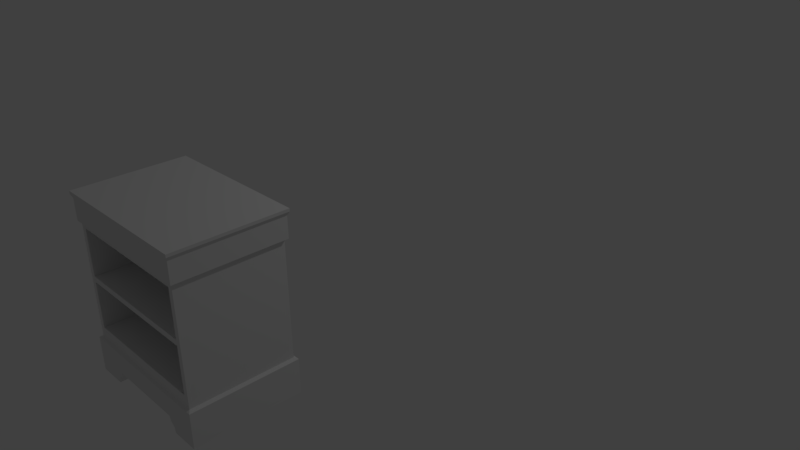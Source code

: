 # Source: Nightstand.blend  (saved by Blender 2.77.0; exported with 4.5.12 LTS)
import bpy
from mathutils import Matrix  # noqa: F401  (used for matrix-valued properties, if any)

bpy.ops.wm.read_factory_settings(use_empty=True)
scene = bpy.context.scene
scene.name = 'Scene'

# ---- collections
col_collection_1 = bpy.data.collections.new('Collection 1'); scene.collection.children.link(col_collection_1)

# ---- materials (node trees are filled in below, after node groups)
mat_material_001 = bpy.data.materials.new('Material.001')
mat_material_001.alpha_threshold = 0.0
mat_material_001.use_transparent_shadow = False
mat_material_001.roughness = 0.5
mat_material_001.specular_intensity = 0.0

# ---- material node trees

# ---- world
world_world = bpy.data.worlds.new('World'); scene.world = world_world
world_world.color = (0.05088, 0.05088, 0.05088)
world_world.use_sun_shadow = False
world_world.sun_shadow_jitter_overblur = 0.0
world_world.cycles.sampling_method = 'MANUAL'

# ---- cameras
cam_camera = bpy.data.cameras.new('Camera')
cam_camera.clip_end = 100.0
cam_camera.lens = 35.0
cam_camera.sensor_width = 32.0
cam_camera.sensor_height = 18.0
cam_camera.ortho_scale = 7.314
cam_camera.dof.focus_distance = 0.0
cam_camera.dof.aperture_fstop = 128.0

# ---- lights
light_lamp = bpy.data.lights.new('Lamp', 'POINT')
light_lamp.transmission_factor = 0.0
light_lamp.cutoff_distance = 30.0
light_lamp.energy = 100.0
light_lamp.shadow_buffer_clip_start = 1.001
light_lamp.shadow_soft_size = 0.1
light_lamp.shadow_maximum_resolution = 0.006
light_lamp.use_absolute_resolution = True

# ---- meshes
me_cube_000 = bpy.data.meshes.new('Cube.000')
me_cube_000.from_pydata([(0.7641, 0.539, 0.3846), (0.7641, 0.539, 1.585), (0.7641, -0.539, 1.585), (0.7641, -0.539, 0.3846), (-0.7641, 0.539, 0.3846), (-0.7641, 0.539, 1.585), (-0.7097, -0.539, 0.5045), (-0.7641, -0.539, 0.3846), (0.7114, -0.539, 1.051), (0.7114, -0.539, 0.9928), (0.7114, -0.539, 0.5045), (-0.7097, -0.539, 0.9928), (-0.7097, -0.539, 1.051), (-0.7641, -0.539, 1.585), (-0.7097, -0.539, 1.539), (0.7114, -0.539, 1.539), (0.7114, 0.4795, 1.051), (-0.7097, 0.4795, 1.051), (-0.7097, 0.4795, 1.539), (0.7114, 0.4795, 1.539), (0.8177, -0.5768, 1.849), (-0.8177, -0.5768, 1.849), (-0.7961, -0.5616, 1.812), (0.7961, -0.5616, 1.812), (0.7961, 0.5616, 1.812), (0.8177, 0.5768, 1.849), (0.8177, -0.5768, 1.879), (-0.8177, -0.5768, 1.879), (-0.8177, 0.5768, 1.849), (-0.7961, 0.5616, 1.812), (-0.7961, -0.5616, 1.593), (0.7961, -0.5616, 1.593), (0.7961, 0.5616, 1.593), (0.8177, 0.5768, 1.879), (-0.8177, 0.5768, 1.879), (-0.7961, 0.5616, 1.593), (-0.7641, -0.539, 1.585), (0.7641, -0.539, 1.585), (0.7641, 0.539, 1.585), (-0.7641, 0.539, 1.585), (-0.7641, -0.539, 0.3846), (-0.8026, -0.5662, 0.3695), (0.8026, -0.5662, 0.3695), (0.7641, -0.539, 0.3846), (-0.7641, 0.539, 0.3846), (-0.8026, 0.5662, 0.3695), (-0.8026, -0.5662, 0.1452), (0.8026, -0.5662, 0.1452), (0.7641, 0.539, 0.3846), (0.8026, 0.5662, 0.3695), (-0.8026, 0.5662, 0.1452), (-0.7846, -0.5535, 0.1293), (0.7846, -0.5535, 0.1293), (0.8026, 0.5662, 0.1452), (-0.7846, 0.5535, 0.1293), (0.7846, 0.5535, 0.1293), (0.4947, 0.4833, 0.05576), (0.4947, 0.5662, 0.05576), (0.5046, 0.5662, 0.001315), (0.5046, 0.4833, 0.001315), (0.721, 0.4833, 0.07812), (0.721, 0.4833, 0.001315), (0.444, 0.4833, 0.1005), (0.444, 0.5662, 0.1005), (0.8026, 0.5662, 0.07812), (0.8026, 0.5662, 0.001315), (0.721, -0.4833, 0.07812), (0.721, -0.4833, 0.001315), (0.4308, 0.4833, 0.1452), (0.4308, 0.5662, 0.1452), (0.8026, -0.5662, 0.07812), (0.8026, -0.5662, 0.001315), (0.4947, -0.4833, 0.05576), (0.5046, -0.4833, 0.001315), (0.721, -0.4833, 0.1452), (0.721, 0.4833, 0.1452), (0.4947, -0.5662, 0.05576), (0.5046, -0.5662, 0.001315), (0.444, -0.4833, 0.1005), (0.4308, -0.4833, 0.1452), (0.4308, -0.5662, 0.1452), (0.444, -0.5662, 0.1005), (-0.4947, 0.5662, 0.05576), (-0.5046, 0.5662, 0.001315), (-0.8026, 0.5662, 0.001315), (-0.8026, 0.5662, 0.07812), (-0.444, 0.5662, 0.1005), (-0.4947, 0.4833, 0.05576), (-0.5046, 0.4833, 0.001315), (-0.8026, -0.5662, 0.001315), (-0.8026, -0.5662, 0.07812), (-0.4308, 0.5662, 0.1452), (-0.444, 0.4833, 0.1005), (-0.721, 0.4833, 0.07812), (-0.721, 0.4833, 0.001315), (-0.5046, -0.5662, 0.001315), (-0.4947, -0.5662, 0.05576), (-0.4308, 0.4833, 0.1452), (-0.721, -0.4833, 0.07812), (-0.721, -0.4833, 0.001315), (-0.444, -0.5662, 0.1005), (-0.4308, -0.5662, 0.1452), (-0.5046, -0.4833, 0.001315), (-0.4947, -0.4833, 0.05576), (-0.721, 0.4833, 0.1452), (-0.721, -0.4833, 0.1452), (-0.444, -0.4833, 0.1005), (-0.4308, -0.4833, 0.1452), (-0.7097, 0.4795, 0.5045), (-0.7097, 0.4795, 0.9928), (0.7114, 0.4795, 0.9928), (0.7114, 0.4795, 0.5045)], [], [(0, 1, 2, 3), (4, 5, 1, 0), (6, 7, 3, 2, 8, 9, 10), (11, 9, 8, 12, 13, 7, 6), (4, 7, 13, 5), (13, 12, 14, 15, 8, 2), (12, 8, 16, 17), (14, 12, 17, 18), (15, 14, 18, 19), (8, 15, 19, 16), (18, 17, 16, 19), (11, 6, 108, 109), (9, 11, 109, 110), (109, 108, 111, 110), (6, 10, 111, 108), (10, 9, 110, 111), (20, 21, 22, 23), (23, 24, 25, 20), (21, 20, 26, 27), (22, 21, 28, 29), (30, 31, 23, 22), (31, 32, 24, 23), (29, 28, 25, 24), (20, 25, 33, 26), (21, 27, 34, 28), (33, 34, 27, 26), (30, 22, 29, 35), (31, 30, 36, 37), (37, 38, 32, 31), (35, 29, 24, 32), (28, 34, 33, 25), (36, 30, 35, 39), (39, 35, 32, 38), (40, 41, 42, 43), (44, 45, 41, 40), (41, 46, 47, 42), (48, 43, 42, 49), (49, 45, 44, 48), (45, 50, 46, 41), (51, 52, 47, 46), (49, 42, 47, 53), (45, 49, 53, 50), (51, 46, 50, 54), (51, 54, 55, 52), (52, 55, 53, 47), (54, 50, 53, 55), (56, 57, 58, 59), (60, 56, 59, 61), (62, 63, 57, 56), (57, 64, 65, 58), (66, 60, 61, 67), (60, 62, 56), (68, 69, 63, 62), (63, 64, 57), (64, 70, 71, 65), (72, 66, 67, 73), (74, 75, 60, 66), (75, 68, 62, 60), (69, 53, 64, 63), (53, 47, 70, 64), (70, 76, 77, 71), (76, 72, 73, 77), (78, 66, 72), (79, 74, 66, 78), (47, 80, 81, 70), (70, 81, 76), (81, 78, 72, 76), (80, 79, 78, 81), (82, 83, 84, 85), (86, 82, 85), (87, 88, 83, 82), (85, 84, 89, 90), (91, 86, 85, 50), (92, 87, 82, 86), (93, 94, 88, 87), (50, 85, 90, 46), (90, 89, 95, 96), (97, 92, 86, 91), (93, 87, 92), (98, 99, 94, 93), (46, 90, 100, 101), (90, 96, 100), (96, 95, 102, 103), (104, 93, 92, 97), (105, 98, 93, 104), (103, 102, 99, 98), (101, 100, 106, 107), (100, 96, 103, 106), (107, 106, 98, 105), (106, 103, 98)])
me_cube_000.polygons.foreach_set('use_smooth', [1, 1, 1, 1, 1, 1, 0, 0, 0, 0, 0, 0, 0, 0, 0, 0, 1, 1, 1, 1, 1, 1, 1, 1, 1, 1, 1, 1, 1, 1, 1, 1, 1, 1, 1, 1, 1, 1, 1, 1, 1, 1, 1, 1, 1, 1, 1, 1, 1, 1, 1, 1, 1, 1, 1, 1, 1, 1, 1, 1, 1, 1, 1, 1, 1, 1, 1, 1, 1, 1, 1, 1, 1, 1, 1, 1, 1, 1, 1, 1, 1, 1, 1, 1, 1, 1, 1, 1, 1, 1])
_k = set([(0, 1), (2, 3), (4, 5), (7, 13), (20, 21), (20, 23), (20, 25), (20, 26), (21, 22), (21, 27), (21, 28), (22, 23), (22, 29), (22, 30), (23, 24), (23, 31), (24, 25), (24, 29), (24, 32), (25, 28), (25, 33), (26, 27), (26, 33), (27, 34), (28, 29), (28, 34), (29, 35), (30, 31), (30, 35), (30, 36), (31, 32), (31, 37), (32, 35), (32, 38), (33, 34), (35, 39), (40, 41), (41, 42), (41, 45), (41, 46), (42, 43), (42, 47), (42, 49), (44, 45), (45, 49), (45, 50), (46, 47), (46, 50), (46, 51), (46, 90), (47, 52), (47, 53), (47, 70), (48, 49), (49, 53), (50, 53), (50, 54), (50, 85), (51, 52), (51, 54), (52, 55), (53, 55), (53, 64), (54, 55), (56, 57), (56, 59), (56, 62), (57, 58), (57, 63), (60, 61), (60, 75), (62, 63), (62, 68), (63, 69), (64, 65), (66, 67), (66, 74), (70, 71), (72, 73), (72, 76), (72, 78), (76, 77), (76, 81), (78, 79), (78, 81), (80, 81), (82, 83), (82, 86), (82, 87), (84, 85), (86, 91), (86, 92), (87, 88), (87, 92), (89, 90), (92, 97), (93, 94), (93, 104), (95, 96), (96, 100), (96, 103), (98, 99), (98, 105), (100, 101), (100, 106), (102, 103), (103, 106), (106, 107)])
me_cube_000.attributes.new('sharp_edge', 'BOOLEAN', 'EDGE').data.foreach_set('value', [ (min(e.vertices), max(e.vertices)) in _k for e in me_cube_000.edges])
_uv = me_cube_000.uv_layers.new(name='UVMap')
_uv.uv.foreach_set('vector', [0.7404, 0.516, 0.9863, 0.516, 0.9863, 0.6541, 0.7404, 0.6541, 0.7404, 0.3203, 0.9863, 0.3203, 0.9863, 0.516, 0.7404, 0.516, 0.766, 0.8416, 0.7404, 0.8498, 0.7404, 0.6541, 0.9863, 0.6541, 0.8769, 0.6608, 0.8655, 0.6623, 0.766, 0.662, 0.8655, 0.8413, 0.8655, 0.6623, 0.8769, 0.6608, 0.8769, 0.8428, 0.9863, 0.8498, 0.7404, 0.8498, 0.766, 0.8416, 0.7404, 0.9878, 0.7404, 0.8498, 0.9863, 0.8498, 0.9863, 0.9878, 0.9863, 0.8498, 0.8769, 0.8428, 0.9769, 0.8428, 0.9769, 0.6608, 0.8769, 0.6608, 0.9863, 0.6541, 0.0, 0.0, 0.0, 0.0, 0.0, 0.0, 0.0, 0.0, 0.0, 0.0, 0.0, 0.0, 0.0, 0.0, 0.0, 0.0, 0.0, 0.0, 0.0, 0.0, 0.0, 0.0, 0.0, 0.0, 0.0, 0.0, 0.0, 0.0, 0.0, 0.0, 0.0, 0.0, 0.0, 0.0, 0.0, 0.0, 0.0, 0.0, 0.0, 0.0, 0.0, 0.0, 0.0, 0.0, 0.0, 0.0, 0.0, 0.0, 0.0, 0.0, 0.0, 0.0, 0.0, 0.0, 0.0, 0.0, 0.0, 0.0, 0.0, 0.0, 0.0, 0.0, 0.0, 0.0, 0.0, 0.0, 0.0, 0.0, 0.0, 0.0, 0.0, 0.0, 0.0, 0.0, 0.0, 0.0, 0.0, 0.0, 0.0, 0.0, 0.15, 0.6527, 0.1537, 0.498, 0.1629, 0.4993, 0.1598, 0.6538, 0.1598, 0.6538, 0.1627, 0.8008, 0.1518, 0.801, 0.15, 0.6527, 0.1537, 0.498, 0.15, 0.6527, 0.1427, 0.6518, 0.1459, 0.4974, 0.1629, 0.4993, 0.1537, 0.498, 0.1528, 0.3521, 0.1639, 0.3557, 0.2202, 0.5025, 0.2118, 0.6583, 0.1598, 0.6538, 0.1629, 0.4993, 0.2118, 0.6583, 0.2084, 0.7962, 0.1627, 0.8008, 0.1598, 0.6538, 0.1501, 0.9573, 0.1414, 0.9601, 0.1518, 0.801, 0.1627, 0.8008, 0.15, 0.6527, 0.1518, 0.801, 0.1447, 0.8017, 0.1427, 0.6518, 0.1537, 0.498, 0.1459, 0.4974, 0.1457, 0.3516, 0.1528, 0.3521, 0.9598, 0.2428, 0.4647, 0.2428, 0.4647, 0.02445, 0.9598, 0.02445, 0.2202, 0.5025, 0.1629, 0.4993, 0.1639, 0.3557, 0.2131, 0.3594, 0.2118, 0.6583, 0.2202, 0.5025, 0.2265, 0.5041, 0.2193, 0.6584, 0.2193, 0.6584, 0.2167, 0.7968, 0.2084, 0.7962, 0.2118, 0.6583, 0.2188, 0.9569, 0.1501, 0.9573, 0.1627, 0.8008, 0.2084, 0.7962, 0.1414, 0.9601, 0.1332, 0.96, 0.1447, 0.8017, 0.1518, 0.801, 0.2265, 0.5041, 0.2202, 0.5025, 0.2131, 0.3594, 0.2218, 0.3643, 0.2247, 0.9515, 0.2188, 0.9569, 0.2084, 0.7962, 0.2167, 0.7968, 0.03725, 0.4849, 0.04236, 0.4824, 0.04449, 0.6329, 0.03709, 0.6314, 0.0417, 0.3474, 0.04914, 0.3447, 0.04236, 0.4824, 0.03725, 0.4849, 0.04236, 0.4824, 0.08593, 0.4732, 0.08146, 0.6348, 0.04449, 0.6329, 0.04312, 0.7765, 0.03709, 0.6314, 0.04449, 0.6329, 0.04931, 0.7757, 0.04931, 0.7757, 0.05895, 0.9535, 0.05401, 0.949, 0.04312, 0.7765, 0.04914, 0.3447, 0.1004, 0.3471, 0.08593, 0.4732, 0.04236, 0.4824, 0.09046, 0.4758, 0.0847, 0.6315, 0.08146, 0.6348, 0.08593, 0.4732, 0.04931, 0.7757, 0.04449, 0.6329, 0.08146, 0.6348, 0.09448, 0.7735, 0.05895, 0.9535, 0.04931, 0.7757, 0.09448, 0.7735, 0.111, 0.9557, 0.7913, 0.2981, 0.7952, 0.2931, 0.4266, 0.3017, 0.431, 0.3065, 0.4647, 0.2428, 0.4647, 0.02445, 0.9598, 0.02445, 0.9598, 0.2428, 0.009794, 0.004223, 0.009794, 0.004223, 0.009794, 0.004223, 0.009794, 0.004223, 0.1164, 0.9529, 0.111, 0.9557, 0.09448, 0.7735, 0.09761, 0.7773, 0.3014, 0.277, 0.3268, 0.2859, 0.3328, 0.2751, 0.3115, 0.2682, 0.2558, 0.2415, 0.3014, 0.277, 0.3115, 0.2682, 0.276, 0.2333, 0.2957, 0.2895, 0.3153, 0.2952, 0.3268, 0.2859, 0.3014, 0.277, 0.3268, 0.2859, 0.4259, 0.2877, 0.4249, 0.2725, 0.3328, 0.2751, 0.08358, 0.07772, 0.2558, 0.2415, 0.276, 0.2333, 0.1045, 0.0692, 0.2558, 0.2415, 0.2957, 0.2895, 0.3014, 0.277, 0.2879, 0.2965, 0.3103, 0.3037, 0.3153, 0.2952, 0.2957, 0.2895, 0.3153, 0.2952, 0.4259, 0.2877, 0.3268, 0.2859, 0.4259, 0.2877, 0.7942, 0.2791, 0.7933, 0.2639, 0.4249, 0.2725, 0.04948, 0.03681, 0.08358, 0.07772, 0.1045, 0.0692, 0.06603, 0.03244, 0.06535, 0.08517, 0.2371, 0.2493, 0.2558, 0.2415, 0.08358, 0.07772, 0.2371, 0.2493, 0.2879, 0.2965, 0.2957, 0.2895, 0.2558, 0.2415, 0.3103, 0.3037, 0.4266, 0.3017, 0.4259, 0.2877, 0.3153, 0.2952, 0.4266, 0.3017, 0.7952, 0.2931, 0.7942, 0.2791, 0.4259, 0.2877, 0.7942, 0.2791, 0.8919, 0.2726, 0.8852, 0.2623, 0.7933, 0.2639, 0.8919, 0.2726, 0.9149, 0.2643, 0.9072, 0.2551, 0.8852, 0.2623, 0.02833, 0.03316, 0.08358, 0.07772, 0.04948, 0.03681, 0.01381, 0.03587, 0.06535, 0.08517, 0.08358, 0.07772, 0.02833, 0.03316, 0.7952, 0.2931, 0.9113, 0.2896, 0.9057, 0.2817, 0.7942, 0.2791, 0.7942, 0.2791, 0.9057, 0.2817, 0.8919, 0.2726, 0.9057, 0.2817, 0.9253, 0.2739, 0.9149, 0.2643, 0.8919, 0.2726, 0.9113, 0.2896, 0.9331, 0.2817, 0.9253, 0.2739, 0.9057, 0.2817, 0.3268, 0.2859, 0.3328, 0.2751, 0.4249, 0.2725, 0.4259, 0.2877, 0.3153, 0.2952, 0.3268, 0.2859, 0.4259, 0.2877, 0.3014, 0.277, 0.3115, 0.2682, 0.3328, 0.2751, 0.3268, 0.2859, 0.4259, 0.2877, 0.4249, 0.2725, 0.7933, 0.2639, 0.7942, 0.2791, 0.3103, 0.3037, 0.3153, 0.2952, 0.4259, 0.2877, 0.4266, 0.3017, 0.2957, 0.2895, 0.3014, 0.277, 0.3268, 0.2859, 0.3153, 0.2952, 0.2558, 0.2415, 0.276, 0.2333, 0.3115, 0.2682, 0.3014, 0.277, 0.4266, 0.3017, 0.4259, 0.2877, 0.7942, 0.2791, 0.7952, 0.2931, 0.7942, 0.2791, 0.7933, 0.2639, 0.8852, 0.2623, 0.8919, 0.2726, 0.2879, 0.2965, 0.2957, 0.2895, 0.3153, 0.2952, 0.3103, 0.3037, 0.2558, 0.2415, 0.3014, 0.277, 0.2957, 0.2895, 0.08358, 0.07772, 0.1045, 0.0692, 0.276, 0.2333, 0.2558, 0.2415, 0.7952, 0.2931, 0.7942, 0.2791, 0.9057, 0.2817, 0.9113, 0.2896, 0.7942, 0.2791, 0.8919, 0.2726, 0.9057, 0.2817, 0.8919, 0.2726, 0.8852, 0.2623, 0.9072, 0.2551, 0.9149, 0.2643, 0.2371, 0.2493, 0.2558, 0.2415, 0.2957, 0.2895, 0.2879, 0.2965, 0.06535, 0.08517, 0.08358, 0.07772, 0.2558, 0.2415, 0.2371, 0.2493, 0.04948, 0.03681, 0.06602, 0.03244, 0.1045, 0.0692, 0.08358, 0.07772, 0.9113, 0.2896, 0.9057, 0.2817, 0.9253, 0.2739, 0.9331, 0.2817, 0.9057, 0.2817, 0.8919, 0.2726, 0.9149, 0.2643, 0.9253, 0.2739, 0.01381, 0.03587, 0.02833, 0.03316, 0.08358, 0.07772, 0.06535, 0.08517, 0.02833, 0.03316, 0.04948, 0.03681, 0.08358, 0.07772])
me_cube_000.materials.append(mat_material_001)
me_cube_000.use_remesh_preserve_volume = False
me_cube_000.use_remesh_preserve_attributes = False
me_cube_000.use_mirror_vertex_groups = False
me_cube_000.update()
me_cube_000.normals_split_custom_set([tuple(v) for v in zip(*[iter([1.0, -4.147e-07, 4.967e-08, 1.0, -4.147e-07, 4.967e-08, 1.0, -4.147e-07, 4.967e-08, 1.0, -4.147e-07, 4.967e-08, 0.0, 1.0, -2.524e-07, 0.0, 1.0, -2.524e-07, 0.0, 1.0, -2.524e-07, 0.0, 1.0, -2.524e-07, 3.467e-07, -1.0, 5.754e-07, 3.226e-07, -1.0, -7.451e-08, 3.011e-07, -1.0, -6.522e-07, 1.886e-08, -1.0, 3.405e-08, 3.212e-07, -1.0, 7.316e-08, 3.275e-07, -1.0, 5.788e-08, 3.011e-07, -1.0, -6.522e-07, 3.802e-07, -1.0, 1.478e-06, 3.275e-07, -1.0, 5.788e-08, 3.212e-07, -1.0, 7.316e-08, 3.584e-07, -1.0, 1.398e-06, 2.457e-08, -1.0, 1.703e-07, 3.226e-07, -1.0, -7.451e-08, 3.467e-07, -1.0, 5.754e-07, -1.0, -5.095e-07, 8.789e-14, -1.0, -5.095e-07, 8.789e-14, -1.0, -5.095e-07, 8.789e-14, -1.0, -5.095e-07, 8.789e-14, 2.457e-08, -1.0, 1.703e-07, 3.584e-07, -1.0, 1.398e-06, 0.0, -1.0, 7.991e-08, 0.0, -1.0, 7.991e-08, 3.212e-07, -1.0, 7.316e-08, 1.886e-08, -1.0, 3.405e-08, 0.0, -2.341e-07, 1.0, 0.0, -2.341e-07, 1.0, 0.0, -2.341e-07, 1.0, 0.0, -2.341e-07, 1.0, 1.0, 0.0, 0.0, 1.0, 0.0, 0.0, 1.0, 0.0, 0.0, 1.0, 0.0, 0.0, 0.0, 2.341e-07, -1.0, 0.0, 2.341e-07, -1.0, 0.0, 2.341e-07, -1.0, 0.0, 2.341e-07, -1.0, -1.0, 0.0, 0.0, -1.0, 0.0, 0.0, -1.0, 0.0, 0.0, -1.0, 0.0, 0.0, 0.0, -1.0, 0.0, 0.0, -1.0, 0.0, 0.0, -1.0, 0.0, 0.0, -1.0, 0.0, 1.0, 0.0, 0.0, 1.0, 0.0, 0.0, 1.0, 0.0, 0.0, 1.0, 0.0, 0.0, 0.0, 1.17e-07, -1.0, 0.0, 1.17e-07, -1.0, 0.0, 1.17e-07, -1.0, 0.0, 1.17e-07, -1.0, 0.0, -1.0, 0.0, 0.0, -1.0, 0.0, 0.0, -1.0, 0.0, 0.0, -1.0, 0.0, 0.0, -1.756e-07, 1.0, 0.0, -1.756e-07, 1.0, 0.0, -1.756e-07, 1.0, 0.0, -1.756e-07, 1.0, -1.0, 0.0, 0.0, -1.0, 0.0, 0.0, -1.0, 0.0, 0.0, -1.0, 0.0, 0.0, 0.0, -0.9256, -0.3785, 0.0, -0.9256, -0.3785, 0.0, -0.9256, -0.3785, 0.0, -0.9256, -0.3785, 0.8651, -7.106e-07, -0.5016, 0.8651, -7.106e-07, -0.5016, 0.8651, -7.106e-07, -0.5016, 0.8651, -7.106e-07, -0.5016, 0.0, -1.0, -1.231e-06, 0.0, -1.0, -1.231e-06, 0.0, -1.0, -1.231e-06, 0.0, -1.0, -1.231e-06, -0.8651, -7.614e-07, -0.5016, -0.8651, -7.614e-07, -0.5016, -0.8651, -7.614e-07, -0.5016, -0.8651, -7.614e-07, -0.5016, 0.0, -1.0, 0.0, 0.0, -1.0, 0.0, 0.0, -1.0, 0.0, 0.0, -1.0, 0.0, 1.0, -8.03e-07, 0.0, 1.0, -8.03e-07, 0.0, 1.0, -8.03e-07, 0.0, 1.0, -8.03e-07, 0.0, 0.0, 0.9256, -0.3785, 0.0, 0.9256, -0.3785, 0.0, 0.9256, -0.3785, 0.0, 0.9256, -0.3785, 1.0, -7.455e-07, 3.021e-06, 1.0, -7.455e-07, 3.021e-06, 1.0, -7.455e-07, 3.021e-06, 1.0, -7.455e-07, 3.021e-06, -1.0, -7.637e-07, 2.014e-06, -1.0, -7.637e-07, 2.014e-06, -1.0, -7.637e-07, 2.014e-06, -1.0, -7.637e-07, 2.014e-06, 0.0, 2.067e-07, 1.0, 0.0, 2.067e-07, 1.0, 0.0, 2.067e-07, 1.0, 0.0, 2.067e-07, 1.0, -1.0, -8.477e-07, 0.0, -1.0, -8.477e-07, 0.0, -1.0, -8.477e-07, 0.0, -1.0, -8.477e-07, 0.0, 0.0, -0.3393, -0.9407, 0.0, -0.3393, -0.9407, 0.0, -0.3393, -0.9407, 0.0, -0.3393, -0.9407, 0.2466, -4.174e-07, -0.9691, 0.2466, -4.174e-07, -0.9691, 0.2466, -4.174e-07, -0.9691, 0.2466, -4.174e-07, -0.9691, 0.0, 1.0, 0.0, 0.0, 1.0, 0.0, 0.0, 1.0, 0.0, 0.0, 1.0, 0.0, 0.0, 1.0, -1.892e-07, 0.0, 1.0, -1.892e-07, 0.0, 1.0, -1.892e-07, 0.0, 1.0, -1.892e-07, -0.2466, -4.35e-07, -0.9691, -0.2466, -4.35e-07, -0.9691, -0.2466, -4.35e-07, -0.9691, -0.2466, -4.35e-07, -0.9691, 0.0, 0.3393, -0.9407, 0.0, 0.3393, -0.9407, 0.0, 0.3393, -0.9407, 0.0, 0.3393, -0.9407, 0.0, -0.4873, 0.8733, 0.0, -0.4873, 0.8733, 0.0, -0.4873, 0.8733, 0.0, -0.4873, 0.8733, -0.3663, 2.038e-08, 0.9305, -0.3663, 2.038e-08, 0.9305, -0.3663, 2.038e-08, 0.9305, -0.3663, 2.038e-08, 0.9305, 0.0, -1.0, -9.934e-07, 0.0, -1.0, -9.934e-07, 0.0, -1.0, -9.934e-07, 0.0, -1.0, -9.934e-07, 0.3663, 2.038e-08, 0.9305, 0.3663, 2.038e-08, 0.9305, 0.3663, 2.038e-08, 0.9305, 0.3663, 2.038e-08, 0.9305, 0.0, 0.4873, 0.8733, 0.0, 0.4873, 0.8733, 0.0, 0.4873, 0.8733, 0.0, 0.4873, 0.8733, -1.0, 0.0, 0.0, -1.0, 0.0, 0.0, -1.0, 0.0, 0.0, -1.0, 0.0, 0.0, 0.0, -0.7829, -0.6221, 0.0, -0.7829, -0.6221, 0.0, -0.7829, -0.6221, 0.0, -0.7829, -0.6221, 1.0, -2.468e-08, 0.0, 1.0, -2.468e-08, 0.0, 1.0, -2.468e-08, 0.0, 1.0, -2.468e-08, 0.0, 0.0, 1.0, 2.152e-06, 0.0, 1.0, 2.152e-06, 0.0, 1.0, 2.152e-06, 0.0, 1.0, 2.152e-06, -0.6639, 3.469e-08, -0.7478, -0.6639, 3.469e-08, -0.7478, -0.6639, 3.469e-08, -0.7478, -0.6639, 3.469e-08, -0.7478, 0.0, -5.384e-08, -1.0, 0.0, -5.384e-08, -1.0, 0.0, -5.384e-08, -1.0, 0.0, -5.384e-08, -1.0, 0.6639, 2.53e-08, -0.7478, 0.6639, 2.53e-08, -0.7478, 0.6639, 2.53e-08, -0.7478, 0.6639, 2.53e-08, -0.7478, 0.0, 0.7829, -0.6221, 0.0, 0.7829, -0.6221, 0.0, 0.7829, -0.6221, 0.0, 0.7829, -0.6221, -0.984, 1.625e-06, -0.1779, -0.984, 1.625e-06, -0.1779, -0.984, 1.625e-06, -0.1779, -0.984, 1.625e-06, -0.1779, 0.0, -1.0, 7.545e-08, 0.0, -1.0, 8.062e-07, 0.0, -1.0, 0.0, 0.0, -1.0, 0.0, -0.6616, 6.928e-07, -0.7499, -0.6616, 6.928e-07, -0.7499, -0.6616, 6.928e-07, -0.7499, -0.6616, 6.928e-07, -0.7499, 7.422e-07, 1.0, 1.231e-06, 7.197e-07, 1.0, 8.58e-08, 7.849e-07, 1.0, 0.0, 7.849e-07, 1.0, 0.0, -1.0, 0.0, 0.0, -1.0, 0.0, 0.0, -1.0, 0.0, 0.0, -1.0, 0.0, 0.0, 0.0, -1.0, 7.545e-08, 0.0, -1.0, 3.293e-07, 0.0, -1.0, 8.062e-07, -0.9586, 9.129e-07, -0.2848, -0.9586, 9.129e-07, -0.2848, -0.9586, 9.129e-07, -0.2848, -0.9586, 9.129e-07, -0.2848, 6.707e-07, 1.0, 5.116e-07, 7.197e-07, 1.0, 8.58e-08, 7.422e-07, 1.0, 1.231e-06, 1.0, 0.0, 0.0, 1.0, 0.0, 0.0, 1.0, 0.0, 0.0, 1.0, 0.0, 0.0, 2.884e-07, 1.0, -3.225e-06, 4.276e-07, 1.0, 1.461e-07, 0.0, 1.0, 0.0, 0.0, 1.0, 0.0, -1.0, 0.0, 0.0, -1.0, 0.0, 0.0, -1.0, 0.0, 0.0, -1.0, 0.0, 0.0, 0.0, -1.0, 0.0, 0.0, -1.0, 0.0, 0.0, -1.0, 3.293e-07, 0.0, -1.0, 7.545e-08, 6.553e-07, 1.0, 0.0, 6.553e-07, 1.0, 0.0, 7.197e-07, 1.0, 8.58e-08, 6.707e-07, 1.0, 5.116e-07, 1.0, 0.0, 0.0, 1.0, 0.0, 0.0, 1.0, 0.0, 0.0, 1.0, 0.0, 0.0, -7.197e-07, -1.0, -2.145e-08, -7.422e-07, -1.0, -3.078e-07, -7.849e-07, -1.0, 0.0, -7.849e-07, -1.0, 0.0, -0.984, 1.218e-06, -0.1779, -0.984, 1.218e-06, -0.1779, -0.984, 1.218e-06, -0.1779, -0.984, 1.218e-06, -0.1779, 7.523e-07, 1.0, -6.08e-07, 4.276e-07, 1.0, 1.461e-07, 2.884e-07, 1.0, -3.225e-06, 8.446e-07, 1.0, 9.442e-07, 8.446e-07, 1.0, 9.442e-07, 4.276e-07, 1.0, 1.461e-07, 7.523e-07, 1.0, -6.08e-07, -6.553e-07, -1.0, 0.0, -6.553e-07, -1.0, 0.0, -6.707e-07, -1.0, -1.279e-07, -7.197e-07, -1.0, -2.145e-08, -7.197e-07, -1.0, -2.145e-08, -6.707e-07, -1.0, -1.279e-07, -7.422e-07, -1.0, -3.078e-07, -0.6616, 6.648e-07, -0.7499, -0.6616, 6.648e-07, -0.7499, -0.6616, 6.648e-07, -0.7499, -0.6616, 6.648e-07, -0.7499, -0.9586, 1.445e-06, -0.2848, -0.9586, 1.445e-06, -0.2848, -0.9586, 1.445e-06, -0.2848, -0.9586, 1.445e-06, -0.2848, -7.422e-07, 1.0, 1.231e-06, -7.849e-07, 1.0, 0.0, -7.849e-07, 1.0, 0.0, -7.197e-07, 1.0, 8.58e-08, -6.707e-07, 1.0, 5.116e-07, -7.422e-07, 1.0, 1.231e-06, -7.197e-07, 1.0, 8.58e-08, 0.984, 1.625e-06, -0.1779, 0.984, 1.625e-06, -0.1779, 0.984, 1.625e-06, -0.1779, 0.984, 1.625e-06, -0.1779, -1.0, 0.0, 0.0, -1.0, 0.0, 0.0, -1.0, 0.0, 0.0, -1.0, 0.0, 0.0, -6.553e-07, 1.0, 0.0, -6.707e-07, 1.0, 5.116e-07, -7.197e-07, 1.0, 8.58e-08, -6.553e-07, 1.0, 0.0, 0.6616, 6.648e-07, -0.7499, 0.6616, 6.648e-07, -0.7499, 0.6616, 6.648e-07, -0.7499, 0.6616, 6.648e-07, -0.7499, 0.0, -1.0, -6.161e-08, 0.0, -1.0, 9.58e-08, 0.0, -1.0, 9.58e-08, 0.0, -1.0, 8.437e-07, -1.0, 0.0, 0.0, -1.0, 0.0, 0.0, -1.0, 0.0, 0.0, -1.0, 0.0, 0.0, 7.197e-07, -1.0, -2.142e-08, 7.849e-07, -1.0, 4.672e-08, 7.849e-07, -1.0, 4.672e-08, 7.422e-07, -1.0, -1.36e-07, 0.9586, 1.445e-06, -0.2848, 0.9586, 1.445e-06, -0.2848, 0.9586, 1.445e-06, -0.2848, 0.9586, 1.445e-06, -0.2848, 0.0, -1.0, -6.161e-08, 0.0, -1.0, 8.437e-07, 0.0, -1.0, 4.116e-08, 1.0, 0.0, 0.0, 1.0, 0.0, 0.0, 1.0, 0.0, 0.0, 1.0, 0.0, 0.0, 6.553e-07, -1.0, -6.868e-08, 7.197e-07, -1.0, -2.142e-08, 6.707e-07, -1.0, -1.151e-07, 6.553e-07, -1.0, -6.868e-08, 7.197e-07, -1.0, -2.142e-08, 7.422e-07, -1.0, -1.36e-07, 6.707e-07, -1.0, -1.151e-07, 0.984, 1.218e-06, -0.1779, 0.984, 1.218e-06, -0.1779, 0.984, 1.218e-06, -0.1779, 0.984, 1.218e-06, -0.1779, 0.0, -1.0, -3.836e-07, 0.0, -1.0, -6.161e-08, 0.0, -1.0, 4.116e-08, 0.0, -1.0, -3.836e-07, 1.0, 0.0, 0.0, 1.0, 0.0, 0.0, 1.0, 0.0, 0.0, 1.0, 0.0, 0.0, -2.884e-07, 1.0, -3.225e-06, 0.0, 1.0, 0.0, 0.0, 1.0, 0.0, -4.276e-07, 1.0, 1.461e-07, 0.9586, 1.445e-06, -0.2848, 0.9586, 1.445e-06, -0.2848, 0.9586, 1.445e-06, -0.2848, 0.9586, 1.445e-06, -0.2848, 0.6616, 6.648e-07, -0.7499, 0.6616, 6.648e-07, -0.7499, 0.6616, 6.648e-07, -0.7499, 0.6616, 6.648e-07, -0.7499, -8.446e-07, 1.0, 9.442e-07, -7.523e-07, 1.0, -6.08e-07, -4.276e-07, 1.0, 1.461e-07, -8.446e-07, 1.0, 9.442e-07, -7.523e-07, 1.0, -6.08e-07, -2.884e-07, 1.0, -3.225e-06, -4.276e-07, 1.0, 1.461e-07])] * 3)])

# ---- objects
ob_cube_000 = bpy.data.objects.new('Cube.000', me_cube_000)
ob_lamp = bpy.data.objects.new('Lamp', light_lamp)
ob_camera = bpy.data.objects.new('Camera', cam_camera)

# ---- transforms, parenting, visibility, modifiers, constraints
ob_cube_000.location = (1.259, -3.29, 0.3776)
ob_cube_000.rotation_euler = (-1.629e-07, 0.0, 0.0)
ob_cube_000.color = (0.8, 0.8, 0.8, 1.0)
ob_cube_000.lineart.crease_threshold = 0.0
ob_lamp.location = (4.076, 1.005, 5.904)
ob_lamp.rotation_euler = (0.6503, 0.05522, 1.866)
ob_lamp.lock_rotations_4d = False
ob_lamp.empty_display_type = 'ARROWS'
ob_lamp.color = (0.0, 0.0, 0.0, 0.0)
ob_lamp.lineart.crease_threshold = 0.0
ob_camera.location = (7.481, -6.508, 5.344)
ob_camera.rotation_euler = (1.109, 0.01082, 0.8149)
ob_camera.lock_rotations_4d = False
ob_camera.empty_display_type = 'ARROWS'
ob_camera.color = (0.0, 0.0, 0.0, 0.0)
ob_camera.display_type = 'WIRE'
ob_camera.lineart.crease_threshold = 0.0

# ---- collection membership
col_collection_1.objects.link(ob_cube_000)
col_collection_1.objects.link(ob_lamp)
col_collection_1.objects.link(ob_camera)

# ---- scene / render settings (as saved in the file)
scene.camera = ob_camera
scene.frame_start = 1; scene.frame_end = 250; scene.frame_set(1)
scene.render.engine = 'BLENDER_EEVEE_NEXT'
scene.render.resolution_percentage = 50
scene.render.dither_intensity = 0.0
scene.cycles.use_denoising = False
scene.cycles.samples = 128
scene.cycles.sampling_pattern = 'TABULATED_SOBOL'
scene.cycles.light_sampling_threshold = 0.0
scene.cycles.use_adaptive_sampling = False
scene.cycles.use_light_tree = False
scene.cycles.blur_glossy = 0.0
scene.cycles.sample_clamp_indirect = 0.0
scene.view_settings.view_transform = 'Standard'
bpy.context.view_layer.update()

